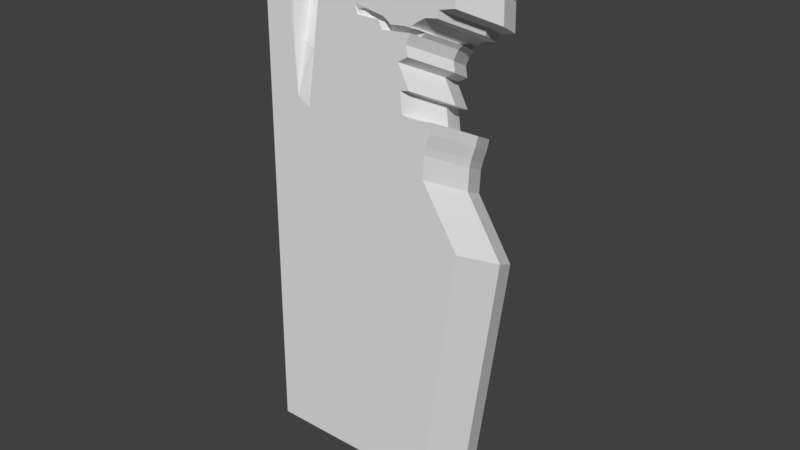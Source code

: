 # Source: cliff2.blend  (saved by Blender 2.77.0; exported with 4.5.12 LTS)
import bpy
from mathutils import Matrix  # noqa: F401  (used for matrix-valued properties, if any)

bpy.ops.wm.read_factory_settings(use_empty=True)
scene = bpy.context.scene
scene.name = 'Scene'

# ---- collections
col_collection_1 = bpy.data.collections.new('Collection 1'); scene.collection.children.link(col_collection_1)

# ---- world
world_world = bpy.data.worlds.new('World'); scene.world = world_world
world_world.color = (0.05088, 0.05088, 0.05088)
world_world.use_sun_shadow = False
world_world.sun_shadow_jitter_overblur = 0.0
world_world.cycles.sampling_method = 'MANUAL'

# ---- meshes
me_mesh = bpy.data.meshes.new('Mesh')
me_mesh.from_pydata([(0.1488, 0.4455, 0.0), (0.1991, 0.4551, 0.0), (0.2699, 0.4476, 0.0), (0.2475, 0.4305, 0.0), (0.2226, 0.3994, 0.0), (0.2237, 0.3553, 0.0), (0.194, 0.337, 0.0), (0.1747, 0.3339, 0.0), (0.16, 0.3251, 0.0), (0.1503, 0.3176, 0.0), (0.1527, 0.3162, 0.0), (0.1575, 0.3162, 0.0), (0.1531, 0.3155, 0.0), (0.1403, 0.3162, 0.0), (0.1146, 0.3137, 0.0), (0.1026, 0.3228, 0.0), (0.06928, 0.3286, 2.786e-09), (0.04984, 0.3319, 3.996e-09), (0.05486, 0.3166, 6.449e-09), (0.09251, 0.3165, 2.498e-13), (0.09889, 0.3034, 0.0), (0.1496, 0.3085, 0.0), (0.142, 0.2908, 0.0), (0.145, 0.2739, 0.0), (0.1474, 0.2257, 0.0), (0.1314, 0.223, 0.0), (0.1354, 0.1878, 0.0), (0.1527, 0.1843, 0.0), (0.1879, 0.1901, 0.0), (0.1841, 0.1719, 0.0), (0.1776, 0.1502, 0.0), (0.1748, 0.1375, 0.0), (0.1732, 0.09877, 0.0), (0.2352, -4.971e-05, 0.0), (0.178, -0.4454, 0.0), (0.178, -0.4454, 0.0), (0.178, -0.4454, 0.0), (0.178, -0.4454, 0.0), (0.178, -0.4454, 0.0), (0.178, -0.4454, 0.0), (0.178, -0.4454, 0.0), (0.2699, 0.4476, 0.0), (0.2475, 0.4305, 0.0), (0.2226, 0.3994, 0.0), (0.2237, 0.3553, 0.0), (0.1972, 0.349, 0.0), (0.194, 0.337, 0.0), (0.1747, 0.3339, 0.0), (0.16, 0.3251, 0.0), (0.1503, 0.3176, 0.0), (0.1527, 0.3162, 0.0), (0.1575, 0.3162, 0.0), (0.1531, 0.3155, 0.0), (0.1403, 0.3162, 0.0), (0.1146, 0.3137, 0.0), (0.1026, 0.3228, 0.0), (0.06928, 0.3286, 2.786e-09), (0.04984, 0.3319, 3.996e-09), (0.05486, 0.3166, 6.449e-09), (0.09251, 0.3165, 2.498e-13), (0.09889, 0.3034, 0.0), (0.1496, 0.3085, 0.0), (0.142, 0.2908, 0.0), (0.145, 0.2739, 0.0), (0.1278, 0.2632, 0.0), (0.1474, 0.2257, 0.0), (0.1314, 0.223, 0.0), (0.1354, 0.1878, 0.0), (0.1527, 0.1843, 0.0), (0.1879, 0.1901, 0.0), (0.1841, 0.1719, 0.0), (0.1776, 0.1502, 0.0), (0.1748, 0.1375, 0.0), (0.1732, 0.09877, 0.0), (0.2352, -4.971e-05, 0.0), (0.178, -0.4454, 0.0), (0.2887, 0.3916, -0.1122), (0.2663, 0.3745, -0.1122), (0.2414, 0.3434, -0.1122), (0.2424, 0.2994, -0.1122), (0.216, 0.2931, -0.1122), (0.2128, 0.2811, -0.1122), (0.1934, 0.278, -0.1122), (0.1787, 0.2691, -0.1122), (0.1691, 0.2617, -0.1122), (0.1714, 0.2603, -0.1122), (0.1762, 0.2603, -0.1122), (0.182, 0.1501, -0.06849), (0.1572, 0.2291, -0.06848), (0.2071, -0.4796, -0.06838), (0.1797, 0.2835, -0.06851), (0.2266, 0.3149, -0.06851), (0.2531, 0.3212, -0.06852), (0.2025, 0.06462, -0.06847), (0.2521, 0.3652, -0.06852), (0.1714, 0.2567, -0.0685), (0.1683, 0.2526, -0.1122), (0.1607, 0.2349, -0.1122), (0.1637, 0.218, -0.1122), (0.1464, 0.2073, -0.1121), (0.1661, 0.1698, -0.1122), (0.15, 0.1671, -0.1122), (0.154, 0.1319, -0.1122), (0.1713, 0.1283, -0.1122), (0.2066, 0.1341, -0.1122), (0.2028, 0.1159, -0.1122), (0.1962, 0.09428, -0.1121), (0.1934, 0.08155, -0.1121), (0.1918, 0.04284, -0.1121), (0.2537, -0.05602, -0.1121), (0.1963, -0.5013, -0.112), (0.142, 0.1801, -0.0154), (0.1593, 0.1766, -0.0154), (0.06024, 0.3089, -0.004422), (0.09913, 0.3088, -0.01541), (0.1562, 0.3008, -0.01541), (0.1486, 0.2831, -0.01541), (0.05563, 0.3239, -0.001384), (0.1597, 0.3078, -0.01541), (0.1469, 0.3085, -0.01541), (0.2542, 0.4228, -0.01541), (0.2293, 0.3917, -0.01541), (0.1055, 0.2957, -0.01541), (0.2766, 0.4399, -0.01541), (0.1814, 0.1298, -0.0154), (0.1798, 0.09109, -0.0154), (0.2303, 0.3476, -0.01541), (0.1092, 0.3151, -0.01541), (0.07743, 0.3213, -0.01518), (0.1842, 0.1425, -0.0154), (0.1907, 0.1642, -0.0154), (0.2038, 0.3413, -0.01541), (0.1666, 0.3174, -0.01541), (0.1569, 0.3099, -0.01541), (0.1813, 0.3262, -0.01541), (0.2006, 0.3293, -0.01541), (0.1212, 0.306, -0.01541), (0.2418, -0.007735, -0.01539), (0.1846, -0.4531, -0.01538), (0.138, 0.2153, -0.0154), (0.1946, 0.1824, -0.0154), (0.1516, 0.2662, -0.0154), (0.1344, 0.2555, -0.0154), (0.154, 0.218, -0.0154), (0.1593, 0.3085, -0.01541), (0.1641, 0.3085, -0.01541), (0.1821, 0.2821, -0.06851), (0.1869, 0.2821, -0.06851), (0.1647, 0.1537, -0.06849), (0.179, 0.2744, -0.06851), (0.277, 0.3963, -0.06853), (0.2994, 0.4134, -0.06853), (0.2042, 0.1033, -0.06848), (0.2069, 0.1161, -0.06848), (0.2135, 0.1377, -0.06848), (0.1894, 0.2909, -0.06851), (0.2041, 0.2997, -0.06851), (0.2234, 0.3028, -0.06851), (0.2645, -0.03422, -0.06846), (0.1607, 0.1889, -0.06849), (0.2173, 0.1559, -0.06849), (0.1744, 0.2398, -0.0685), (0.1768, 0.1915, -0.06849), (0.1394, 0.2243, 0.0), (0.1956, 0.343, 0.0), (0.1474, 0.2257, 0.0), (0.1354, 0.2237, 0.0), (0.1948, 0.34, 0.0), (0.1474, 0.2257, 0.0), (0.05197, -0.2227, 0.0), (0.1434, 0.225, 0.0), (0.06388, 0.3293, 3.567e-09), (0.1964, 0.346, 0.0), (0.1474, 0.2257, 0.0), (-0.03963, -0.3341, 0.0), (0.1436, -0.1114, 0.0), (-0.08544, -0.3897, 0.0), (0.09777, -0.1671, 0.0), (0.006169, -0.2784, 0.0), (0.1894, -0.05572, 0.0), (-0.1083, -0.4176, 0.0), (0.07487, -0.1949, 0.0), (-0.01673, -0.3062, 0.0), (0.1665, -0.08355, 0.0), (-0.06253, -0.3619, 0.0), (0.1207, -0.1392, 0.0), (0.02907, -0.2506, 0.0), (0.2123, -0.02788, 0.0), (-0.1198, -0.4315, 0.0), (0.06342, -0.2088, 0.0), (-0.02818, -0.3202, 0.0), (0.155, -0.09747, 0.0), (-0.07398, -0.3758, 0.0), (0.1092, -0.1531, 0.0), (0.01762, -0.2645, 0.0), (0.2008, -0.0418, 0.0), (-0.09689, -0.4037, 0.0), (0.08632, -0.181, 0.0), (-0.005281, -0.2923, 0.0), (0.1779, -0.06964, 0.0), (-0.05108, -0.348, 0.0), (0.1321, -0.1253, 0.0), (0.04052, -0.2366, 0.0), (0.2237, -0.01397, 0.0), (-0.02621, 0.4393, 0.0), (-0.008709, 0.4399, 0.0), (-0.04372, 0.4386, 0.0), (0.1334, 0.2233, 0.0), (0.1944, 0.3385, 0.0), (0.1474, 0.2257, 0.0), (0.1414, 0.2247, 0.0), (4.352e-05, 0.4402, 0.0), (0.196, 0.3445, 0.0), (0.1474, 0.2257, 0.0), (0.1374, 0.224, 0.0), (0.1952, 0.3415, 0.0), (0.1474, 0.2257, 0.0), (0.1454, 0.2253, 0.0), (0.1968, 0.3475, 0.0), (0.1474, 0.2257, 0.0), (-0.03496, 0.4389, 0.0), (-0.01746, 0.4396, 0.0), (-0.05247, 0.4383, 0.0), (-0.1225, 0.4358, 0.0), (-0.1255, -0.4384, 0.0), (0.0577, -0.2158, 0.0), (-0.03391, -0.3271, 0.0), (0.1493, -0.1044, 0.0), (-0.07971, -0.3828, 0.0), (0.1035, -0.1601, 0.0), (0.01189, -0.2714, 0.0), (0.1951, -0.04876, 0.0), (-0.1026, -0.4106, 0.0), (0.0806, -0.1879, 0.0), (-0.01101, -0.2993, 0.0), (0.1722, -0.0766, 0.0), (-0.05681, -0.3549, 0.0), (0.1264, -0.1323, 0.0), (0.0348, -0.2436, 0.0), (0.218, -0.02093, 0.0), (-0.1141, -0.4245, 0.0), (0.06915, -0.2019, 0.0), (-0.02246, -0.3132, 0.0), (0.1608, -0.09051, 0.0), (-0.06826, -0.3689, 0.0), (0.1149, -0.1462, 0.0), (0.02335, -0.2575, 0.0), (0.2066, -0.03484, 0.0), (-0.09116, -0.3967, 0.0), (0.09205, -0.174, 0.0), (0.000444, -0.2854, 0.0), (0.1837, -0.06268, 0.0), (-0.04536, -0.341, 0.0), (0.1379, -0.1183, 0.0), (0.04625, -0.2297, 0.0), (0.2295, -0.007008, 0.0), (-0.13, -0.4454, 0.0), (0.001649, 0.4402, 0.0), (-0.0561, 0.4382, 0.0), (-0.07759, 0.3518, 1.49e-08), (-0.01427, 0.3604, 2.98e-08), (-0.05583, 0.4246, -0.00298), (0.001922, 0.4267, -0.00298), (-0.07759, 0.3518, -0.006781), (-0.01427, 0.3604, -0.006781), (-0.07104, 0.3203, -0.03816), (-0.00772, 0.3289, -0.03816), (-0.06632, 0.2504, -0.01867), (-0.04386, 0.2419, -0.01349), (-0.06744, 0.1671, 8.222e-09), (-0.04521, 0.1548, 6.783e-08)], [(35, 36), (36, 37), (37, 38), (39, 40)], [(30, 31, 72, 124, 129, 71), (23, 64, 63), (4, 5, 44, 43), (14, 15, 55, 54), (22, 23, 63, 62), (25, 26, 67, 66), (24, 217, 170, 210, 163, 214, 166, 207, 25, 66, 65, 219, 173, 213, 165, 216, 168, 209), (9, 10, 50, 49), (10, 11, 51, 50), (11, 12, 52, 51), (20, 21, 61, 60), (8, 9, 49, 48), (26, 27, 68, 67), (17, 18, 58, 57), (6, 7, 47, 46), (32, 33, 74, 137, 125, 73), (27, 28, 69, 68), (19, 20, 60, 59), (31, 32, 73, 125, 124, 72), (29, 30, 71, 129, 130, 70), (32, 31, 30, 29, 70, 69, 28, 27, 26, 25, 65, 64, 23, 22, 21, 20, 19, 59, 58, 18, 17, 171, 16, 56, 55, 15, 14, 13, 12, 11, 10, 9, 8, 7, 6, 46, 45, 44, 5, 4, 43, 42, 3, 2, 1, 0, 257, 260, 270, 269, 259, 258, 223, 256, 34, 33), (13, 14, 54, 53), (2, 3, 42, 41), (21, 22, 62, 61), (16, 171, 17, 57, 56), (7, 8, 48, 47), (12, 13, 53, 52), (148, 87, 103, 102), (116, 141, 161, 95), (149, 95, 97, 96), (131, 135, 157, 91), (143, 139, 159, 162), (150, 94, 78, 77), (133, 144, 146, 90), (151, 150, 77, 76), (144, 145, 147, 146), (152, 93, 108, 107), (94, 92, 79, 78), (112, 140, 160, 87), (153, 152, 107, 106), (154, 153, 106, 105), (92, 91, 80, 79), (145, 115, 149, 147), (155, 90, 84, 83), (156, 155, 83, 82), (157, 156, 82, 81), (125, 137, 158, 93), (158, 89, 110, 109), (159, 148, 102, 101), (142, 143, 162, 88), (160, 154, 105, 104), (161, 88, 99, 98), (95, 161, 98, 97), (91, 157, 81, 80), (162, 159, 101, 100), (90, 146, 85, 84), (146, 147, 86, 85), (87, 160, 104, 103), (147, 149, 96, 86), (93, 158, 109, 108), (88, 162, 100, 99), (64, 65, 143, 142), (51, 52, 118, 145), (68, 69, 140, 112), (50, 51, 145, 144), (49, 50, 144, 133), (65, 66, 139, 143), (45, 46, 135, 131), (62, 63, 141, 116), (63, 64, 142, 141), (69, 70, 130, 140), (53, 54, 136, 119), (66, 67, 111, 139), (54, 55, 127, 136), (46, 47, 134, 135), (47, 48, 132, 134), (48, 49, 133, 132), (56, 57, 117, 128), (44, 45, 131, 126), (55, 56, 128, 127), (43, 44, 126, 121), (60, 61, 115, 122), (41, 42, 120, 123), (59, 60, 122, 114), (42, 43, 121, 120), (52, 53, 119, 118), (57, 58, 113, 117), (61, 62, 116, 115), (58, 59, 114, 113), (67, 68, 112, 111), (118, 119, 136, 127, 128, 117, 113, 114, 122, 115, 145), (141, 142, 88, 161), (140, 130, 154, 160), (139, 111, 148, 159), (137, 138, 89, 158), (135, 134, 156, 157), (134, 132, 155, 156), (132, 133, 90, 155), (126, 131, 91, 92), (130, 129, 153, 154), (129, 124, 152, 153), (121, 126, 92, 94), (124, 125, 93, 152), (123, 120, 150, 151), (120, 121, 94, 150), (115, 116, 95, 149), (111, 112, 87, 148), (33, 34, 75, 138, 137, 74), (262, 261, 263, 264), (257, 262, 264, 260), (259, 263, 261, 258), (211, 205, 221, 204, 220, 206, 222, 258, 261, 262, 257), (264, 263, 265, 266), (266, 265, 267, 268), (268, 267, 269, 270), (265, 263, 259, 269, 267), (270, 260, 264, 266, 268)])
me_mesh.materials.append(None)
me_mesh.use_remesh_preserve_volume = False
me_mesh.use_remesh_preserve_attributes = False
me_mesh.use_mirror_vertex_groups = False
me_mesh.update()

# ---- objects
ob_cliff = bpy.data.objects.new('Cliff', me_mesh)

# ---- transforms, parenting, visibility, modifiers, constraints
ob_cliff.location = (0.0, 0.45, 0.3031)
ob_cliff.rotation_euler = (1.571, -0.0, 6.283)
ob_cliff.scale = (10.0, 10.0, 10.0)
ob_cliff.lineart.crease_threshold = 0.0

# ---- collection membership
col_collection_1.objects.link(ob_cliff)

# ---- scene / render settings (as saved in the file)
scene.frame_start = 1; scene.frame_end = 250; scene.frame_set(0)
scene.render.engine = 'CYCLES'
scene.render.resolution_percentage = 50
scene.render.dither_intensity = 0.0
scene.cycles.use_denoising = False
scene.cycles.samples = 128
scene.cycles.sampling_pattern = 'TABULATED_SOBOL'
scene.cycles.light_sampling_threshold = 0.0
scene.cycles.use_adaptive_sampling = False
scene.cycles.use_light_tree = False
scene.cycles.blur_glossy = 0.0
scene.cycles.sample_clamp_indirect = 0.0
scene.view_settings.view_transform = 'Standard'
bpy.context.view_layer.update()

# ---- added for rendering (the .blend has no active camera and no usable light): camera, sun
cam_auto = bpy.data.cameras.new('AutoCamera')
cam_auto.lens = 50.0
cam_auto.sensor_width = 36.0
cam_auto.clip_end = 1000.0
ob_auto_camera = bpy.data.objects.new('AutoCamera', cam_auto)
scene.collection.objects.link(ob_auto_camera)
ob_auto_camera.location = (10.6023, -10.6954, 7.8762)
ob_auto_camera.rotation_euler = (1.09748, -7.21219e-08, 0.694738)
scene.camera = ob_auto_camera
light_auto_sun = bpy.data.lights.new('AutoSun', 'SUN')
light_auto_sun.energy = 3.0
light_auto_sun.angle = 0.0523599
ob_auto_sun = bpy.data.objects.new('AutoSun', light_auto_sun)
scene.collection.objects.link(ob_auto_sun)
ob_auto_sun.rotation_euler = (0.872665, 0.174533, 0.523599)
bpy.context.view_layer.update()
